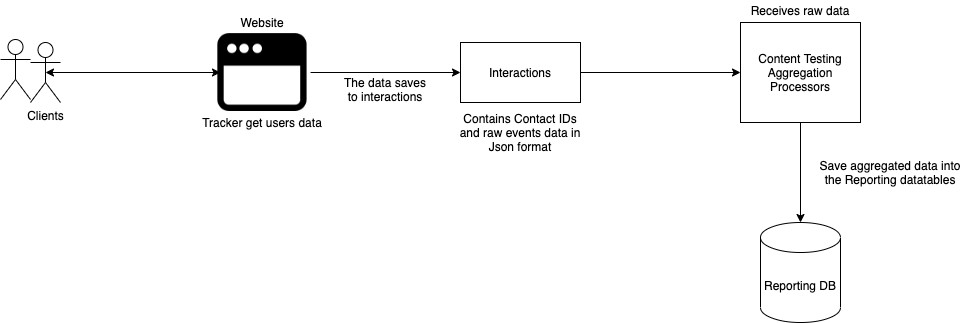

The diagram above was exported from draw.io. Its source (the exported page's mxGraphModel, read from the mxfile embedded in the PNG):
<mxGraphModel dx="1042" dy="610" grid="1" gridSize="10" guides="1" tooltips="1" connect="1" arrows="1" fold="1" page="1" pageScale="1" pageWidth="1920" pageHeight="1200" math="0" shadow="0">
  <root>
    <mxCell id="0" />
    <mxCell id="1" parent="0" />
    <mxCell id="At7CaqNeEbtp5_d4W0tC-1" value="Reporting DB" style="shape=cylinder3;whiteSpace=wrap;html=1;boundedLbl=1;backgroundOutline=1;size=15;" parent="1" vertex="1">
      <mxGeometry x="870" y="290" width="80" height="100" as="geometry" />
    </mxCell>
    <mxCell id="At7CaqNeEbtp5_d4W0tC-2" value="Clients" style="shape=umlActor;verticalLabelPosition=bottom;verticalAlign=top;html=1;outlineConnect=0;" parent="1" vertex="1">
      <mxGeometry x="140" y="110" width="30" height="60" as="geometry" />
    </mxCell>
    <mxCell id="At7CaqNeEbtp5_d4W0tC-3" value="" style="shape=image;html=1;verticalAlign=top;verticalLabelPosition=bottom;labelBackgroundColor=#ffffff;imageAspect=0;aspect=fixed;image=https://cdn2.iconfinder.com/data/icons/flat-ui-4/100/Browser-128.png" parent="1" vertex="1">
      <mxGeometry x="320" y="88" width="104" height="104" as="geometry" />
    </mxCell>
    <mxCell id="At7CaqNeEbtp5_d4W0tC-4" value="" style="endArrow=classic;startArrow=classic;html=1;exitX=0.5;exitY=0.5;exitDx=0;exitDy=0;exitPerimeter=0;entryX=0.096;entryY=0.5;entryDx=0;entryDy=0;entryPerimeter=0;" parent="1" source="At7CaqNeEbtp5_d4W0tC-2" target="At7CaqNeEbtp5_d4W0tC-3" edge="1">
      <mxGeometry width="50" height="50" relative="1" as="geometry">
        <mxPoint x="200" y="151.5" as="sourcePoint" />
        <mxPoint x="290" y="151.5" as="targetPoint" />
      </mxGeometry>
    </mxCell>
    <mxCell id="At7CaqNeEbtp5_d4W0tC-5" value="Interactions" style="rounded=0;whiteSpace=wrap;html=1;" parent="1" vertex="1">
      <mxGeometry x="570" y="110" width="120" height="60" as="geometry" />
    </mxCell>
    <mxCell id="At7CaqNeEbtp5_d4W0tC-6" value="" style="endArrow=classic;html=1;exitX=0.962;exitY=0.5;exitDx=0;exitDy=0;entryX=0;entryY=0.5;entryDx=0;entryDy=0;exitPerimeter=0;" parent="1" source="At7CaqNeEbtp5_d4W0tC-3" target="At7CaqNeEbtp5_d4W0tC-5" edge="1">
      <mxGeometry width="50" height="50" relative="1" as="geometry">
        <mxPoint x="580" y="250" as="sourcePoint" />
        <mxPoint x="630" y="200" as="targetPoint" />
      </mxGeometry>
    </mxCell>
    <mxCell id="At7CaqNeEbtp5_d4W0tC-7" value="Content Testing&lt;br&gt;Aggregation&lt;br&gt;Processors" style="rounded=0;whiteSpace=wrap;html=1;" parent="1" vertex="1">
      <mxGeometry x="850" y="90" width="120" height="100" as="geometry" />
    </mxCell>
    <mxCell id="At7CaqNeEbtp5_d4W0tC-8" value="" style="endArrow=classic;html=1;exitX=1;exitY=0.5;exitDx=0;exitDy=0;entryX=0;entryY=0.5;entryDx=0;entryDy=0;" parent="1" source="At7CaqNeEbtp5_d4W0tC-5" target="At7CaqNeEbtp5_d4W0tC-7" edge="1">
      <mxGeometry width="50" height="50" relative="1" as="geometry">
        <mxPoint x="780" y="190" as="sourcePoint" />
        <mxPoint x="830" y="140" as="targetPoint" />
      </mxGeometry>
    </mxCell>
    <mxCell id="At7CaqNeEbtp5_d4W0tC-9" value="" style="endArrow=classic;html=1;exitX=0.5;exitY=1;exitDx=0;exitDy=0;entryX=0.5;entryY=0;entryDx=0;entryDy=0;entryPerimeter=0;" parent="1" source="At7CaqNeEbtp5_d4W0tC-7" target="At7CaqNeEbtp5_d4W0tC-1" edge="1">
      <mxGeometry width="50" height="50" relative="1" as="geometry">
        <mxPoint x="580" y="230" as="sourcePoint" />
        <mxPoint x="630" y="180" as="targetPoint" />
      </mxGeometry>
    </mxCell>
    <mxCell id="At7CaqNeEbtp5_d4W0tC-10" value="Website" style="text;html=1;strokeColor=none;fillColor=none;align=center;verticalAlign=middle;whiteSpace=wrap;rounded=0;" parent="1" vertex="1">
      <mxGeometry x="352" y="80" width="40" height="20" as="geometry" />
    </mxCell>
    <mxCell id="At7CaqNeEbtp5_d4W0tC-13" value="&amp;nbsp;" style="shape=umlActor;verticalLabelPosition=bottom;verticalAlign=top;html=1;outlineConnect=0;" parent="1" vertex="1">
      <mxGeometry x="110" y="107" width="30" height="60" as="geometry" />
    </mxCell>
    <mxCell id="At7CaqNeEbtp5_d4W0tC-14" value="Contains Contact IDs and raw events data in Json format" style="text;html=1;strokeColor=none;fillColor=none;align=center;verticalAlign=middle;whiteSpace=wrap;rounded=0;" parent="1" vertex="1">
      <mxGeometry x="565" y="190" width="130" height="20" as="geometry" />
    </mxCell>
    <mxCell id="At7CaqNeEbtp5_d4W0tC-15" value="Save aggregated data into the Reporting datatables" style="text;html=1;strokeColor=none;fillColor=none;align=center;verticalAlign=middle;whiteSpace=wrap;rounded=0;" parent="1" vertex="1">
      <mxGeometry x="920" y="230" width="160" height="20" as="geometry" />
    </mxCell>
    <mxCell id="At7CaqNeEbtp5_d4W0tC-16" value="Receives raw data" style="text;html=1;strokeColor=none;fillColor=none;align=center;verticalAlign=middle;whiteSpace=wrap;rounded=0;" parent="1" vertex="1">
      <mxGeometry x="850" y="68" width="120" height="20" as="geometry" />
    </mxCell>
    <mxCell id="At7CaqNeEbtp5_d4W0tC-17" value="Tracker get users data" style="text;html=1;strokeColor=none;fillColor=none;align=center;verticalAlign=middle;whiteSpace=wrap;rounded=0;" parent="1" vertex="1">
      <mxGeometry x="307" y="180" width="130" height="20" as="geometry" />
    </mxCell>
    <mxCell id="S88xiupx5p_F4x0iI1Tg-1" value="The data saves to interactions" style="text;html=1;strokeColor=none;fillColor=none;align=center;verticalAlign=middle;whiteSpace=wrap;rounded=0;" vertex="1" parent="1">
      <mxGeometry x="450" y="147" width="90" height="20" as="geometry" />
    </mxCell>
  </root>
</mxGraphModel>